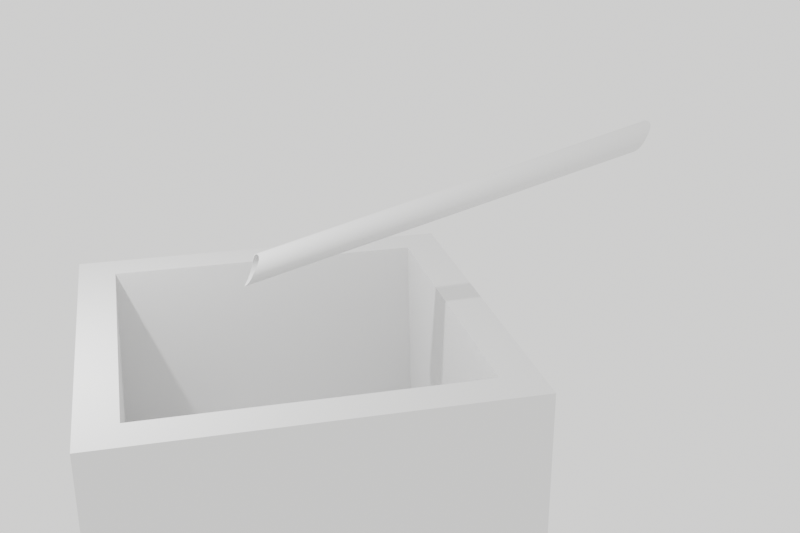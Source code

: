 # Source: fountain.blend  (saved by Blender 2.90.8; exported with 4.5.12 LTS)
import bpy
from mathutils import Matrix  # noqa: F401  (used for matrix-valued properties, if any)

bpy.ops.wm.read_factory_settings(use_empty=True)
scene = bpy.context.scene
scene.name = 'Scene'

# ---- collections
col_collection = bpy.data.collections.new('Collection'); scene.collection.children.link(col_collection)
col_mesh = bpy.data.collections.new('Mesh'); scene.collection.children.link(col_mesh)
col_rig = bpy.data.collections.new('Rig'); scene.collection.children.link(col_rig)
col_extras = bpy.data.collections.new('Extras'); scene.collection.children.link(col_extras)

# ---- materials (node trees are filled in below, after node groups)
mat_liquid_domain_material_005 = bpy.data.materials.new('Liquid Domain Material.005')

# ---- material node trees
mat_liquid_domain_material_005.use_nodes = True; mat_liquid_domain_material_005.node_tree.nodes.clear()
_N = mat_liquid_domain_material_005.node_tree.nodes; _L = mat_liquid_domain_material_005.node_tree.links
n0 = _N.new('ShaderNodeOutputMaterial'); n0.name = 'Material Output'; n0.location = (1200, 150)
n1 = _N.new('ShaderNodeBsdfGlass'); n1.name = 'Glass BSDF'; n1.location = (800, 150)
n1.distribution = 'BECKMANN'
n1.inputs[2].default_value = 1.33
n2 = _N.new('ShaderNodeVolumeAbsorption'); n2.name = 'Volume Absorption'; n2.location = (800, 300)
n2.inputs[0].default_value = (0.8, 0.9, 1.0, 1.0)
_L.new(n1.outputs[0], n0.inputs[0])
_L.new(n2.outputs[0], n0.inputs[1])
n0.is_active_output = True

# ---- world
world_world = bpy.data.worlds.new('World'); scene.world = world_world
world_world.use_nodes = True; world_world.node_tree.nodes.clear()
_N = world_world.node_tree.nodes; _L = world_world.node_tree.links
n0 = _N.new('ShaderNodeOutputWorld'); n0.name = 'World Output'; n0.location = (300, 300)
n1 = _N.new('ShaderNodeBackground'); n1.name = 'Background'; n1.location = (10, 300)
n1.inputs[0].default_value = (1.0, 0.9958, 0.9839, 1.0)
_L.new(n1.outputs[0], n0.inputs[0])
n0.is_active_output = True
world_world.color = (0.05088, 0.05088, 0.05088)
world_world.use_sun_shadow = False
world_world.sun_shadow_jitter_overblur = 0.0

# ---- cameras
cam_camera = bpy.data.cameras.new('Camera')
cam_camera.clip_end = 100.0
cam_camera.ortho_scale = 7.314

# ---- lights
light_light = bpy.data.lights.new('Light', 'POINT')
light_light.transmission_factor = 0.0
light_light.energy = 1000.0
light_light.shadow_soft_size = 0.1
light_light.shadow_maximum_resolution = 0.006
light_light.use_absolute_resolution = True

# ---- meshes
me_cylinder_001 = bpy.data.meshes.new('Cylinder.001')
me_cylinder_001.from_pydata([(-0.08676, -0.1746, -1.02), (-0.08676, -0.1746, 0.9801), (-0.147, -0.1281, -1.03), (-0.147, -0.1281, 0.9703), (-0.1848, -0.06208, -1.039), (-0.1848, -0.06208, 0.9613), (-0.1945, 0.01335, -1.045), (-0.1945, 0.01335, 0.9546), (-0.1746, 0.08675, -1.046), (-0.1746, 0.08675, 0.9541), (-0.1281, 0.147, -1.034), (-0.1281, 0.147, 0.9658), (-0.06208, 0.1848, -1.013), (-0.06209, 0.1848, 0.9875), (0.01335, 0.1945, -0.9898), (0.01335, 0.1945, 1.01), (0.08675, 0.1746, -0.9694), (0.08675, 0.1746, 1.031), (0.1469, 0.1281, -0.9493), (0.1469, 0.1281, 1.051), (0.1848, 0.06208, -0.9394), (0.1848, 0.06208, 1.061), (0.1945, -0.01335, -0.9454), (0.1945, -0.01335, 1.055), (0.1746, -0.08675, -0.9595), (0.1746, -0.08675, 1.04), (0.1281, -0.147, -0.9772), (0.1281, -0.147, 1.023), (0.06208, -0.1848, -0.9947), (0.06208, -0.1848, 1.005), (-0.01335, -0.1945, -1.009), (-0.01335, -0.1945, 0.9912), (-0.1191, -0.1543, -1.025), (-0.1191, -0.1543, 0.9751), (-0.08676, -0.1746, -0.01987), (-0.147, -0.1281, -0.02967), (-0.1691, -0.09693, -1.034), (-0.1691, -0.09693, 0.9657), (-0.1848, -0.06208, -0.03865), (-0.1933, -0.02484, -1.042), (-0.1933, -0.02484, 0.9575), (-0.1945, 0.01335, -0.04542), (-0.1881, 0.05103, -1.047), (-0.1881, 0.05103, 0.9531), (-0.1746, 0.08675, -0.0459), (-0.1543, 0.1191, -1.042), (-0.1543, 0.1191, 0.9584), (-0.1281, 0.147, -0.03421), (-0.09693, 0.1691, -1.024), (-0.09693, 0.1691, 0.9759), (-0.06209, 0.1848, -0.01253), (-0.02484, 0.1933, -1.001), (-0.02484, 0.1933, 0.9991), (0.01335, 0.1945, 0.01024), (0.05103, 0.1881, -0.9796), (0.05103, 0.1881, 1.02), (0.08675, 0.1746, 0.03055), (0.1191, 0.1543, -0.9589), (0.1191, 0.1543, 1.041), (0.1469, 0.1281, 0.05071), (0.1691, 0.09693, -0.9424), (0.1691, 0.09693, 1.058), (0.1848, 0.06208, 0.0606), (0.1933, 0.02484, -0.9408), (0.1933, 0.02484, 1.059), (0.1945, -0.01335, 0.05462), (0.1881, -0.05103, -0.9518), (0.1881, -0.05103, 1.048), (0.1746, -0.08675, 0.04046), (0.1543, -0.1191, -0.9682), (0.1543, -0.1191, 1.032), (0.1281, -0.147, 0.02278), (0.09693, -0.1691, -0.9862), (0.09693, -0.1691, 1.014), (0.06208, -0.1848, 0.005298), (0.02484, -0.1933, -1.002), (0.02484, -0.1933, 0.9978), (-0.01335, -0.1945, -0.00883), (-0.05103, -0.1881, -1.015), (-0.05103, -0.1881, 0.9854), (-0.1191, -0.1543, -0.02486), (-0.1691, -0.09693, -0.03431), (-0.1933, -0.02484, -0.04249), (-0.1881, 0.05103, -0.04688), (-0.1543, 0.1191, -0.04165), (-0.09693, 0.1691, -0.02408), (-0.02484, 0.1933, -0.0008545), (0.05103, 0.1881, 0.02045), (0.1191, 0.1543, 0.04112), (0.1691, 0.09693, 0.05758), (0.1933, 0.02484, 0.05922), (0.1881, -0.05103, 0.04818), (0.1543, -0.1191, 0.03184), (0.09693, -0.1691, 0.01377), (0.02484, -0.1933, -0.002237), (-0.05103, -0.1881, -0.01461), (-0.08223, -0.1656, -1.02), (-0.08238, -0.1656, 0.9801), (-0.1394, -0.1216, -1.03), (-0.1395, -0.1214, 0.9703), (-0.1753, -0.05896, -1.039), (-0.1753, -0.05884, 0.9613), (-0.1845, 0.01263, -1.045), (-0.1845, 0.0127, 0.9546), (-0.1656, 0.08234, -1.046), (-0.1656, 0.08227, 0.9541), (-0.1214, 0.1395, -1.034), (-0.1216, 0.1393, 0.9658), (-0.05872, 0.1754, -1.013), (-0.05908, 0.1752, 0.9875), (0.01284, 0.1845, -0.9898), (0.01249, 0.1845, 1.01), (0.08245, 0.1655, -0.9694), (0.08216, 0.1657, 1.031), (0.1395, 0.1214, -0.9493), (0.1393, 0.1216, 1.051), (0.1753, 0.05889, -0.9394), (0.1753, 0.05891, 1.061), (0.1845, -0.01258, -0.9454), (0.1845, -0.01276, 1.055), (0.1657, -0.08219, -0.9595), (0.1655, -0.08242, 1.04), (0.1216, -0.1393, -0.9772), (0.1214, -0.1395, 1.023), (0.05902, -0.1753, -0.9947), (0.05878, -0.1753, 1.005), (-0.01257, -0.1845, -1.009), (-0.01277, -0.1845, 0.9912), (-0.113, -0.1464, -1.025), (-0.1131, -0.1463, 0.9751), (-0.08231, -0.1656, -0.01987), (-0.1394, -0.1215, -0.02967), (-0.1604, -0.09202, -1.034), (-0.1605, -0.0919, 0.9657), (-0.1753, -0.0589, -0.03865), (-0.1834, -0.02362, -1.042), (-0.1834, -0.02351, 0.9575), (-0.1845, 0.01267, -0.04542), (-0.1785, 0.04841, -1.047), (-0.1785, 0.04842, 0.9531), (-0.1656, 0.0823, -0.0459), (-0.1463, 0.1131, -1.042), (-0.1464, 0.1129, 0.9584), (-0.1215, 0.1394, -0.03421), (-0.09181, 0.1605, -1.024), (-0.09211, 0.1603, 0.9759), (-0.0589, 0.1753, -0.01253), (-0.02339, 0.1834, -1.001), (-0.02375, 0.1834, 0.9991), (0.01267, 0.1845, 0.01024), (0.04857, 0.1784, -0.9796), (0.04825, 0.1785, 1.02), (0.0823, 0.1656, 0.03055), (0.1131, 0.1463, -0.9589), (0.1129, 0.1465, 1.041), (0.1394, 0.1215, 0.05071), (0.1605, 0.09189, -0.9424), (0.1604, 0.09203, 1.058), (0.1753, 0.0589, 0.0606), (0.1834, 0.02361, -0.9408), (0.1834, 0.02352, 1.059), (0.1845, -0.01267, 0.05462), (0.1785, -0.0483, -0.9518), (0.1784, -0.04852, 1.048), (0.1656, -0.0823, 0.04046), (0.1464, -0.1129, -0.9682), (0.1463, -0.1131, 1.032), (0.1215, -0.1394, 0.02278), (0.09208, -0.1604, -0.9862), (0.09184, -0.1605, 1.014), (0.0589, -0.1753, 0.005298), (0.02368, -0.1834, -1.002), (0.02345, -0.1834, 0.9978), (-0.01267, -0.1845, -0.00883), (-0.04833, -0.1785, -1.015), (-0.0485, -0.1784, 0.9854), (-0.113, -0.1464, -0.02486), (-0.1604, -0.09196, -0.03431), (-0.1834, -0.02357, -0.04249), (-0.1785, 0.04841, -0.04688), (-0.1464, 0.113, -0.04165), (-0.09196, 0.1604, -0.02408), (-0.02357, 0.1834, -0.0008545), (0.04841, 0.1785, 0.02045), (0.113, 0.1464, 0.04112), (0.1604, 0.09196, 0.05758), (0.1834, 0.02357, 0.05922), (0.1785, -0.04841, 0.04818), (0.1464, -0.113, 0.03184), (0.09196, -0.1604, 0.01377), (0.02357, -0.1834, -0.002237), (-0.04841, -0.1785, -0.01461), (-0.08676, -0.1746, -1.02), (-0.1191, -0.1543, -1.025), (-0.147, -0.1281, -1.03), (-0.147, -0.1281, 0.9703), (-0.1191, -0.1543, 0.9751), (-0.08676, -0.1746, 0.9801), (-0.1691, -0.09693, -1.034), (-0.1848, -0.06208, -1.039), (-0.1848, -0.06208, 0.9613), (-0.1691, -0.09693, 0.9657), (-0.1933, -0.02484, -1.042), (-0.1945, 0.01335, -1.045), (-0.1945, 0.01335, 0.9546), (-0.1933, -0.02484, 0.9575), (-0.1881, 0.05103, -1.047), (-0.1746, 0.08675, -1.046), (-0.1746, 0.08675, 0.9541), (-0.1881, 0.05103, 0.9531), (-0.1543, 0.1191, -1.042), (-0.1281, 0.147, -1.034), (-0.1281, 0.147, 0.9658), (-0.1543, 0.1191, 0.9584), (-0.09693, 0.1691, -1.024), (-0.06208, 0.1848, -1.013), (-0.06209, 0.1848, 0.9875), (-0.09693, 0.1691, 0.9759), (-0.02484, 0.1933, -1.001), (0.01335, 0.1945, -0.9898), (0.01335, 0.1945, 1.01), (-0.02484, 0.1933, 0.9991), (0.05103, 0.1881, -0.9796), (0.08675, 0.1746, -0.9694), (0.08675, 0.1746, 1.031), (0.05103, 0.1881, 1.02), (0.1191, 0.1543, -0.9589), (0.1469, 0.1281, -0.9493), (0.1469, 0.1281, 1.051), (0.1191, 0.1543, 1.041), (0.1691, 0.09693, -0.9424), (0.1848, 0.06208, -0.9394), (0.1848, 0.06208, 1.061), (0.1691, 0.09693, 1.058), (0.1933, 0.02484, -0.9408), (0.1945, -0.01335, -0.9454), (0.1945, -0.01335, 1.055), (0.1933, 0.02484, 1.059), (0.1881, -0.05103, -0.9518), (0.1746, -0.08675, -0.9595), (0.1746, -0.08675, 1.04), (0.1881, -0.05103, 1.048), (0.1543, -0.1191, -0.9682), (0.1281, -0.147, -0.9772), (0.1281, -0.147, 1.023), (0.1543, -0.1191, 1.032), (0.09693, -0.1691, -0.9862), (0.06208, -0.1848, -0.9947), (0.06208, -0.1848, 1.005), (0.09693, -0.1691, 1.014), (0.02484, -0.1933, -1.002), (-0.01335, -0.1945, -1.009), (-0.01335, -0.1945, 0.9912), (0.02484, -0.1933, 0.9978), (-0.05103, -0.1881, -1.015), (-0.05103, -0.1881, 0.9854), (-0.08223, -0.1656, -1.02), (-0.113, -0.1464, -1.025), (-0.1394, -0.1216, -1.03), (-0.1395, -0.1214, 0.9703), (-0.1131, -0.1463, 0.9751), (-0.08238, -0.1656, 0.9801), (-0.1604, -0.09202, -1.034), (-0.1753, -0.05896, -1.039), (-0.1753, -0.05884, 0.9613), (-0.1605, -0.0919, 0.9657), (-0.1834, -0.02362, -1.042), (-0.1845, 0.01263, -1.045), (-0.1845, 0.0127, 0.9546), (-0.1834, -0.02351, 0.9575), (-0.1785, 0.04841, -1.047), (-0.1656, 0.08234, -1.046), (-0.1656, 0.08227, 0.9541), (-0.1785, 0.04842, 0.9531), (-0.1463, 0.1131, -1.042), (-0.1214, 0.1395, -1.034), (-0.1216, 0.1393, 0.9658), (-0.1464, 0.1129, 0.9584), (-0.09181, 0.1605, -1.024), (-0.05872, 0.1754, -1.013), (-0.05908, 0.1752, 0.9875), (-0.09211, 0.1603, 0.9759), (-0.02339, 0.1834, -1.001), (0.01284, 0.1845, -0.9898), (0.01249, 0.1845, 1.01), (-0.02375, 0.1834, 0.9991), (0.04857, 0.1784, -0.9796), (0.08245, 0.1655, -0.9694), (0.08216, 0.1657, 1.031), (0.04825, 0.1785, 1.02), (0.1131, 0.1463, -0.9589), (0.1395, 0.1214, -0.9493), (0.1393, 0.1216, 1.051), (0.1129, 0.1465, 1.041), (0.1605, 0.09189, -0.9424), (0.1753, 0.05889, -0.9394), (0.1753, 0.05891, 1.061), (0.1604, 0.09203, 1.058), (0.1834, 0.02361, -0.9408), (0.1845, -0.01258, -0.9454), (0.1845, -0.01276, 1.055), (0.1834, 0.02352, 1.059), (0.1785, -0.0483, -0.9518), (0.1657, -0.08219, -0.9595), (0.1655, -0.08242, 1.04), (0.1784, -0.04852, 1.048), (0.1464, -0.1129, -0.9682), (0.1216, -0.1393, -0.9772), (0.1214, -0.1395, 1.023), (0.1463, -0.1131, 1.032), (0.09208, -0.1604, -0.9862), (0.05902, -0.1753, -0.9947), (0.05878, -0.1753, 1.005), (0.09184, -0.1605, 1.014), (0.02368, -0.1834, -1.002), (-0.01257, -0.1845, -1.009), (-0.01277, -0.1845, 0.9912), (0.02345, -0.1834, 0.9978), (-0.04833, -0.1785, -1.015), (-0.0485, -0.1784, 0.9854)], [], [(192, 34, 80, 193), (34, 197, 196, 80), (80, 196, 195, 35), (193, 80, 35, 194), (194, 35, 81, 198), (35, 195, 201, 81), (81, 201, 200, 38), (198, 81, 38, 199), (199, 38, 82, 202), (38, 200, 205, 82), (82, 205, 204, 41), (202, 82, 41, 203), (203, 41, 83, 206), (41, 204, 209, 83), (83, 209, 208, 44), (206, 83, 44, 207), (207, 44, 84, 210), (44, 208, 213, 84), (84, 213, 212, 47), (210, 84, 47, 211), (211, 47, 85, 214), (47, 212, 217, 85), (85, 217, 216, 50), (214, 85, 50, 215), (215, 50, 86, 218), (50, 216, 221, 86), (86, 221, 220, 53), (218, 86, 53, 219), (219, 53, 87, 222), (53, 220, 225, 87), (87, 225, 224, 56), (222, 87, 56, 223), (223, 56, 88, 226), (56, 224, 229, 88), (88, 229, 228, 59), (226, 88, 59, 227), (227, 59, 89, 230), (59, 228, 233, 89), (89, 233, 232, 62), (230, 89, 62, 231), (231, 62, 90, 234), (62, 232, 237, 90), (90, 237, 236, 65), (234, 90, 65, 235), (235, 65, 91, 238), (65, 236, 241, 91), (91, 241, 240, 68), (238, 91, 68, 239), (239, 68, 92, 242), (68, 240, 245, 92), (92, 245, 244, 71), (242, 92, 71, 243), (243, 71, 93, 246), (71, 244, 249, 93), (93, 249, 248, 74), (246, 93, 74, 247), (247, 74, 94, 250), (74, 248, 253, 94), (94, 253, 252, 77), (250, 94, 77, 251), (251, 77, 95, 254), (77, 252, 255, 95), (95, 255, 197, 34), (254, 95, 34, 192), (256, 257, 176, 130), (130, 176, 260, 261), (176, 131, 259, 260), (257, 258, 131, 176), (258, 262, 177, 131), (131, 177, 265, 259), (177, 134, 264, 265), (262, 263, 134, 177), (263, 266, 178, 134), (134, 178, 269, 264), (178, 137, 268, 269), (266, 267, 137, 178), (267, 270, 179, 137), (137, 179, 273, 268), (179, 140, 272, 273), (270, 271, 140, 179), (271, 274, 180, 140), (140, 180, 277, 272), (180, 143, 276, 277), (274, 275, 143, 180), (275, 278, 181, 143), (143, 181, 281, 276), (181, 146, 280, 281), (278, 279, 146, 181), (279, 282, 182, 146), (146, 182, 285, 280), (182, 149, 284, 285), (282, 283, 149, 182), (283, 286, 183, 149), (149, 183, 289, 284), (183, 152, 288, 289), (286, 287, 152, 183), (287, 290, 184, 152), (152, 184, 293, 288), (184, 155, 292, 293), (290, 291, 155, 184), (291, 294, 185, 155), (155, 185, 297, 292), (185, 158, 296, 297), (294, 295, 158, 185), (295, 298, 186, 158), (158, 186, 301, 296), (186, 161, 300, 301), (298, 299, 161, 186), (299, 302, 187, 161), (161, 187, 305, 300), (187, 164, 304, 305), (302, 303, 164, 187), (303, 306, 188, 164), (164, 188, 309, 304), (188, 167, 308, 309), (306, 307, 167, 188), (307, 310, 189, 167), (167, 189, 313, 308), (189, 170, 312, 313), (310, 311, 170, 189), (311, 314, 190, 170), (170, 190, 317, 312), (190, 173, 316, 317), (314, 315, 173, 190), (315, 318, 191, 173), (173, 191, 319, 316), (191, 130, 261, 319), (318, 256, 130, 191), (0, 32, 128, 96), (32, 2, 98, 128), (3, 33, 129, 99), (33, 1, 97, 129), (2, 36, 132, 98), (36, 4, 100, 132), (5, 37, 133, 101), (37, 3, 99, 133), (4, 39, 135, 100), (39, 6, 102, 135), (7, 40, 136, 103), (40, 5, 101, 136), (6, 42, 138, 102), (42, 8, 104, 138), (9, 43, 139, 105), (43, 7, 103, 139), (8, 45, 141, 104), (45, 10, 106, 141), (11, 46, 142, 107), (46, 9, 105, 142), (10, 48, 144, 106), (48, 12, 108, 144), (13, 49, 145, 109), (49, 11, 107, 145), (12, 51, 147, 108), (51, 14, 110, 147), (15, 52, 148, 111), (52, 13, 109, 148), (14, 54, 150, 110), (54, 16, 112, 150), (17, 55, 151, 113), (55, 15, 111, 151), (16, 57, 153, 112), (57, 18, 114, 153), (19, 58, 154, 115), (58, 17, 113, 154), (18, 60, 156, 114), (60, 20, 116, 156), (21, 61, 157, 117), (61, 19, 115, 157), (20, 63, 159, 116), (63, 22, 118, 159), (23, 64, 160, 119), (64, 21, 117, 160), (22, 66, 162, 118), (66, 24, 120, 162), (25, 67, 163, 121), (67, 23, 119, 163), (24, 69, 165, 120), (69, 26, 122, 165), (27, 70, 166, 123), (70, 25, 121, 166), (26, 72, 168, 122), (72, 28, 124, 168), (29, 73, 169, 125), (73, 27, 123, 169), (28, 75, 171, 124), (75, 30, 126, 171), (31, 76, 172, 127), (76, 29, 125, 172), (30, 78, 174, 126), (78, 0, 96, 174), (1, 79, 175, 97), (79, 31, 127, 175)])
me_cylinder_001.polygons.foreach_set('use_smooth', [True] * 192)
_uv = me_cylinder_001.uv_layers.new(name='UVMap')
_uv.uv.foreach_set('vector', [1.0, 0.5, 1.0, 0.75, 0.9688, 0.75, 0.9688, 0.5, 1.0, 0.75, 1.0, 1.0, 0.9688, 1.0, 0.9688, 0.75, 0.9688, 0.75, 0.9688, 1.0, 0.9375, 1.0, 0.9375, 0.75, 0.9688, 0.5, 0.9688, 0.75, 0.9375, 0.75, 0.9375, 0.5, 0.9375, 0.5, 0.9375, 0.75, 0.9063, 0.75, 0.9063, 0.5, 0.9375, 0.75, 0.9375, 1.0, 0.9063, 1.0, 0.9063, 0.75, 0.9063, 0.75, 0.9063, 1.0, 0.875, 1.0, 0.875, 0.75, 0.9063, 0.5, 0.9063, 0.75, 0.875, 0.75, 0.875, 0.5, 0.875, 0.5, 0.875, 0.75, 0.8438, 0.75, 0.8438, 0.5, 0.875, 0.75, 0.875, 1.0, 0.8438, 1.0, 0.8438, 0.75, 0.8438, 0.75, 0.8438, 1.0, 0.8125, 1.0, 0.8125, 0.75, 0.8438, 0.5, 0.8438, 0.75, 0.8125, 0.75, 0.8125, 0.5, 0.8125, 0.5, 0.8125, 0.75, 0.7812, 0.75, 0.7813, 0.5, 0.8125, 0.75, 0.8125, 1.0, 0.7813, 1.0, 0.7812, 0.75, 0.7812, 0.75, 0.7813, 1.0, 0.75, 1.0, 0.75, 0.75, 0.7813, 0.5, 0.7812, 0.75, 0.75, 0.75, 0.75, 0.5, 0.75, 0.5, 0.75, 0.75, 0.7188, 0.75, 0.7188, 0.5, 0.75, 0.75, 0.75, 1.0, 0.7188, 1.0, 0.7188, 0.75, 0.7188, 0.75, 0.7188, 1.0, 0.6875, 1.0, 0.6875, 0.75, 0.7188, 0.5, 0.7188, 0.75, 0.6875, 0.75, 0.6875, 0.5, 0.6875, 0.5, 0.6875, 0.75, 0.6562, 0.75, 0.6563, 0.5, 0.6875, 0.75, 0.6875, 1.0, 0.6563, 1.0, 0.6562, 0.75, 0.6562, 0.75, 0.6563, 1.0, 0.625, 1.0, 0.625, 0.75, 0.6563, 0.5, 0.6562, 0.75, 0.625, 0.75, 0.625, 0.5, 0.625, 0.5, 0.625, 0.75, 0.5938, 0.75, 0.5938, 0.5, 0.625, 0.75, 0.625, 1.0, 0.5938, 1.0, 0.5938, 0.75, 0.5938, 0.75, 0.5938, 1.0, 0.5625, 1.0, 0.5625, 0.75, 0.5938, 0.5, 0.5938, 0.75, 0.5625, 0.75, 0.5625, 0.5, 0.5625, 0.5, 0.5625, 0.75, 0.5313, 0.75, 0.5313, 0.5, 0.5625, 0.75, 0.5625, 1.0, 0.5313, 1.0, 0.5313, 0.75, 0.5313, 0.75, 0.5313, 1.0, 0.5, 1.0, 0.5, 0.75, 0.5313, 0.5, 0.5313, 0.75, 0.5, 0.75, 0.5, 0.5, 0.5, 0.5, 0.5, 0.75, 0.4688, 0.75, 0.4688, 0.5, 0.5, 0.75, 0.5, 1.0, 0.4688, 1.0, 0.4688, 0.75, 0.4688, 0.75, 0.4688, 1.0, 0.4375, 1.0, 0.4375, 0.75, 0.4688, 0.5, 0.4688, 0.75, 0.4375, 0.75, 0.4375, 0.5, 0.4375, 0.5, 0.4375, 0.75, 0.4063, 0.75, 0.4063, 0.5, 0.4375, 0.75, 0.4375, 1.0, 0.4063, 1.0, 0.4063, 0.75, 0.4063, 0.75, 0.4063, 1.0, 0.375, 1.0, 0.375, 0.75, 0.4063, 0.5, 0.4063, 0.75, 0.375, 0.75, 0.375, 0.5, 0.375, 0.5, 0.375, 0.75, 0.3438, 0.75, 0.3438, 0.5, 0.375, 0.75, 0.375, 1.0, 0.3438, 1.0, 0.3438, 0.75, 0.3438, 0.75, 0.3438, 1.0, 0.3125, 1.0, 0.3125, 0.75, 0.3438, 0.5, 0.3438, 0.75, 0.3125, 0.75, 0.3125, 0.5, 0.3125, 0.5, 0.3125, 0.75, 0.2813, 0.75, 0.2813, 0.5, 0.3125, 0.75, 0.3125, 1.0, 0.2813, 1.0, 0.2813, 0.75, 0.2813, 0.75, 0.2813, 1.0, 0.25, 1.0, 0.25, 0.75, 0.2813, 0.5, 0.2813, 0.75, 0.25, 0.75, 0.25, 0.5, 0.25, 0.5, 0.25, 0.75, 0.2188, 0.75, 0.2188, 0.5, 0.25, 0.75, 0.25, 1.0, 0.2188, 1.0, 0.2188, 0.75, 0.2188, 0.75, 0.2188, 1.0, 0.1875, 1.0, 0.1875, 0.75, 0.2188, 0.5, 0.2188, 0.75, 0.1875, 0.75, 0.1875, 0.5, 0.1875, 0.5, 0.1875, 0.75, 0.1563, 0.75, 0.1563, 0.5, 0.1875, 0.75, 0.1875, 1.0, 0.1563, 1.0, 0.1563, 0.75, 0.1563, 0.75, 0.1563, 1.0, 0.125, 1.0, 0.125, 0.75, 0.1563, 0.5, 0.1563, 0.75, 0.125, 0.75, 0.125, 0.5, 0.125, 0.5, 0.125, 0.75, 0.09375, 0.75, 0.09375, 0.5, 0.125, 0.75, 0.125, 1.0, 0.09375, 1.0, 0.09375, 0.75, 0.09375, 0.75, 0.09375, 1.0, 0.0625, 1.0, 0.0625, 0.75, 0.09375, 0.5, 0.09375, 0.75, 0.0625, 0.75, 0.0625, 0.5, 0.0625, 0.5, 0.0625, 0.75, 0.03125, 0.75, 0.03125, 0.5, 0.0625, 0.75, 0.0625, 1.0, 0.03125, 1.0, 0.03125, 0.75, 0.03125, 0.75, 0.03125, 1.0, 0.0, 1.0, 0.0, 0.75, 0.03125, 0.5, 0.03125, 0.75, 0.0, 0.75, 0.0, 0.5, 1.0, 0.5, 0.9688, 0.5, 0.9688, 0.75, 1.0, 0.75, 1.0, 0.75, 0.9688, 0.75, 0.9688, 1.0, 1.0, 1.0, 0.9688, 0.75, 0.9375, 0.75, 0.9375, 1.0, 0.9688, 1.0, 0.9688, 0.5, 0.9375, 0.5, 0.9375, 0.75, 0.9688, 0.75, 0.9375, 0.5, 0.9063, 0.5, 0.9063, 0.75, 0.9375, 0.75, 0.9375, 0.75, 0.9063, 0.75, 0.9063, 1.0, 0.9375, 1.0, 0.9063, 0.75, 0.875, 0.75, 0.875, 1.0, 0.9063, 1.0, 0.9063, 0.5, 0.875, 0.5, 0.875, 0.75, 0.9063, 0.75, 0.875, 0.5, 0.8438, 0.5, 0.8438, 0.75, 0.875, 0.75, 0.875, 0.75, 0.8438, 0.75, 0.8438, 1.0, 0.875, 1.0, 0.8438, 0.75, 0.8125, 0.75, 0.8125, 1.0, 0.8438, 1.0, 0.8438, 0.5, 0.8125, 0.5, 0.8125, 0.75, 0.8438, 0.75, 0.8125, 0.5, 0.7813, 0.5, 0.7812, 0.75, 0.8125, 0.75, 0.8125, 0.75, 0.7812, 0.75, 0.7813, 1.0, 0.8125, 1.0, 0.7812, 0.75, 0.75, 0.75, 0.75, 1.0, 0.7813, 1.0, 0.7813, 0.5, 0.75, 0.5, 0.75, 0.75, 0.7812, 0.75, 0.75, 0.5, 0.7188, 0.5, 0.7188, 0.75, 0.75, 0.75, 0.75, 0.75, 0.7188, 0.75, 0.7188, 1.0, 0.75, 1.0, 0.7188, 0.75, 0.6875, 0.75, 0.6875, 1.0, 0.7188, 1.0, 0.7188, 0.5, 0.6875, 0.5, 0.6875, 0.75, 0.7188, 0.75, 0.6875, 0.5, 0.6563, 0.5, 0.6562, 0.75, 0.6875, 0.75, 0.6875, 0.75, 0.6562, 0.75, 0.6563, 1.0, 0.6875, 1.0, 0.6562, 0.75, 0.625, 0.75, 0.625, 1.0, 0.6563, 1.0, 0.6563, 0.5, 0.625, 0.5, 0.625, 0.75, 0.6562, 0.75, 0.625, 0.5, 0.5938, 0.5, 0.5938, 0.75, 0.625, 0.75, 0.625, 0.75, 0.5938, 0.75, 0.5938, 1.0, 0.625, 1.0, 0.5938, 0.75, 0.5625, 0.75, 0.5625, 1.0, 0.5938, 1.0, 0.5938, 0.5, 0.5625, 0.5, 0.5625, 0.75, 0.5938, 0.75, 0.5625, 0.5, 0.5313, 0.5, 0.5313, 0.75, 0.5625, 0.75, 0.5625, 0.75, 0.5313, 0.75, 0.5313, 1.0, 0.5625, 1.0, 0.5313, 0.75, 0.5, 0.75, 0.5, 1.0, 0.5313, 1.0, 0.5313, 0.5, 0.5, 0.5, 0.5, 0.75, 0.5313, 0.75, 0.5, 0.5, 0.4688, 0.5, 0.4688, 0.75, 0.5, 0.75, 0.5, 0.75, 0.4688, 0.75, 0.4688, 1.0, 0.5, 1.0, 0.4688, 0.75, 0.4375, 0.75, 0.4375, 1.0, 0.4688, 1.0, 0.4688, 0.5, 0.4375, 0.5, 0.4375, 0.75, 0.4688, 0.75, 0.4375, 0.5, 0.4063, 0.5, 0.4063, 0.75, 0.4375, 0.75, 0.4375, 0.75, 0.4063, 0.75, 0.4063, 1.0, 0.4375, 1.0, 0.4063, 0.75, 0.375, 0.75, 0.375, 1.0, 0.4063, 1.0, 0.4063, 0.5, 0.375, 0.5, 0.375, 0.75, 0.4063, 0.75, 0.375, 0.5, 0.3438, 0.5, 0.3438, 0.75, 0.375, 0.75, 0.375, 0.75, 0.3438, 0.75, 0.3438, 1.0, 0.375, 1.0, 0.3438, 0.75, 0.3125, 0.75, 0.3125, 1.0, 0.3438, 1.0, 0.3438, 0.5, 0.3125, 0.5, 0.3125, 0.75, 0.3438, 0.75, 0.3125, 0.5, 0.2813, 0.5, 0.2813, 0.75, 0.3125, 0.75, 0.3125, 0.75, 0.2813, 0.75, 0.2813, 1.0, 0.3125, 1.0, 0.2813, 0.75, 0.25, 0.75, 0.25, 1.0, 0.2813, 1.0, 0.2813, 0.5, 0.25, 0.5, 0.25, 0.75, 0.2813, 0.75, 0.25, 0.5, 0.2188, 0.5, 0.2188, 0.75, 0.25, 0.75, 0.25, 0.75, 0.2188, 0.75, 0.2188, 1.0, 0.25, 1.0, 0.2188, 0.75, 0.1875, 0.75, 0.1875, 1.0, 0.2188, 1.0, 0.2188, 0.5, 0.1875, 0.5, 0.1875, 0.75, 0.2188, 0.75, 0.1875, 0.5, 0.1563, 0.5, 0.1563, 0.75, 0.1875, 0.75, 0.1875, 0.75, 0.1563, 0.75, 0.1563, 1.0, 0.1875, 1.0, 0.1563, 0.75, 0.125, 0.75, 0.125, 1.0, 0.1563, 1.0, 0.1563, 0.5, 0.125, 0.5, 0.125, 0.75, 0.1563, 0.75, 0.125, 0.5, 0.09375, 0.5, 0.09375, 0.75, 0.125, 0.75, 0.125, 0.75, 0.09375, 0.75, 0.09375, 1.0, 0.125, 1.0, 0.09375, 0.75, 0.0625, 0.75, 0.0625, 1.0, 0.09375, 1.0, 0.09375, 0.5, 0.0625, 0.5, 0.0625, 0.75, 0.09375, 0.75, 0.0625, 0.5, 0.03125, 0.5, 0.03125, 0.75, 0.0625, 0.75, 0.0625, 0.75, 0.03125, 0.75, 0.03125, 1.0, 0.0625, 1.0, 0.03125, 0.75, 0.0, 0.75, 0.0, 1.0, 0.03125, 1.0, 0.03125, 0.5, 0.0, 0.5, 0.0, 0.75, 0.03125, 0.75, 1.0, 0.5, 0.9688, 0.5, 0.9688, 0.5, 1.0, 0.5, 0.9688, 0.5, 0.9375, 0.5, 0.9375, 0.5, 0.9688, 0.5, 0.9375, 1.0, 0.9688, 1.0, 0.9688, 1.0, 0.9375, 1.0, 0.9688, 1.0, 1.0, 1.0, 1.0, 1.0, 0.9688, 1.0, 0.9375, 0.5, 0.9063, 0.5, 0.9063, 0.5, 0.9375, 0.5, 0.9063, 0.5, 0.875, 0.5, 0.875, 0.5, 0.9063, 0.5, 0.875, 1.0, 0.9063, 1.0, 0.9063, 1.0, 0.875, 1.0, 0.9063, 1.0, 0.9375, 1.0, 0.9375, 1.0, 0.9063, 1.0, 0.875, 0.5, 0.8438, 0.5, 0.8438, 0.5, 0.875, 0.5, 0.8438, 0.5, 0.8125, 0.5, 0.8125, 0.5, 0.8438, 0.5, 0.8125, 1.0, 0.8438, 1.0, 0.8438, 1.0, 0.8125, 1.0, 0.8438, 1.0, 0.875, 1.0, 0.875, 1.0, 0.8438, 1.0, 0.8125, 0.5, 0.7813, 0.5, 0.7813, 0.5, 0.8125, 0.5, 0.7813, 0.5, 0.75, 0.5, 0.75, 0.5, 0.7813, 0.5, 0.75, 1.0, 0.7813, 1.0, 0.7813, 1.0, 0.75, 1.0, 0.7813, 1.0, 0.8125, 1.0, 0.8125, 1.0, 0.7813, 1.0, 0.75, 0.5, 0.7188, 0.5, 0.7188, 0.5, 0.75, 0.5, 0.7188, 0.5, 0.6875, 0.5, 0.6875, 0.5, 0.7188, 0.5, 0.6875, 1.0, 0.7188, 1.0, 0.7188, 1.0, 0.6875, 1.0, 0.7188, 1.0, 0.75, 1.0, 0.75, 1.0, 0.7188, 1.0, 0.6875, 0.5, 0.6563, 0.5, 0.6563, 0.5, 0.6875, 0.5, 0.6563, 0.5, 0.625, 0.5, 0.625, 0.5, 0.6563, 0.5, 0.625, 1.0, 0.6563, 1.0, 0.6563, 1.0, 0.625, 1.0, 0.6563, 1.0, 0.6875, 1.0, 0.6875, 1.0, 0.6563, 1.0, 0.625, 0.5, 0.5938, 0.5, 0.5938, 0.5, 0.625, 0.5, 0.5938, 0.5, 0.5625, 0.5, 0.5625, 0.5, 0.5938, 0.5, 0.5625, 1.0, 0.5938, 1.0, 0.5938, 1.0, 0.5625, 1.0, 0.5938, 1.0, 0.625, 1.0, 0.625, 1.0, 0.5938, 1.0, 0.5625, 0.5, 0.5313, 0.5, 0.5313, 0.5, 0.5625, 0.5, 0.5313, 0.5, 0.5, 0.5, 0.5, 0.5, 0.5313, 0.5, 0.5, 1.0, 0.5313, 1.0, 0.5313, 1.0, 0.5, 1.0, 0.5313, 1.0, 0.5625, 1.0, 0.5625, 1.0, 0.5313, 1.0, 0.5, 0.5, 0.4688, 0.5, 0.4688, 0.5, 0.5, 0.5, 0.4688, 0.5, 0.4375, 0.5, 0.4375, 0.5, 0.4688, 0.5, 0.4375, 1.0, 0.4688, 1.0, 0.4688, 1.0, 0.4375, 1.0, 0.4688, 1.0, 0.5, 1.0, 0.5, 1.0, 0.4688, 1.0, 0.4375, 0.5, 0.4063, 0.5, 0.4063, 0.5, 0.4375, 0.5, 0.4063, 0.5, 0.375, 0.5, 0.375, 0.5, 0.4063, 0.5, 0.375, 1.0, 0.4063, 1.0, 0.4063, 1.0, 0.375, 1.0, 0.4063, 1.0, 0.4375, 1.0, 0.4375, 1.0, 0.4063, 1.0, 0.375, 0.5, 0.3438, 0.5, 0.3438, 0.5, 0.375, 0.5, 0.3438, 0.5, 0.3125, 0.5, 0.3125, 0.5, 0.3438, 0.5, 0.3125, 1.0, 0.3438, 1.0, 0.3438, 1.0, 0.3125, 1.0, 0.3438, 1.0, 0.375, 1.0, 0.375, 1.0, 0.3438, 1.0, 0.3125, 0.5, 0.2813, 0.5, 0.2813, 0.5, 0.3125, 0.5, 0.2813, 0.5, 0.25, 0.5, 0.25, 0.5, 0.2813, 0.5, 0.25, 1.0, 0.2813, 1.0, 0.2813, 1.0, 0.25, 1.0, 0.2813, 1.0, 0.3125, 1.0, 0.3125, 1.0, 0.2813, 1.0, 0.25, 0.5, 0.2188, 0.5, 0.2188, 0.5, 0.25, 0.5, 0.2188, 0.5, 0.1875, 0.5, 0.1875, 0.5, 0.2188, 0.5, 0.1875, 1.0, 0.2188, 1.0, 0.2188, 1.0, 0.1875, 1.0, 0.2188, 1.0, 0.25, 1.0, 0.25, 1.0, 0.2188, 1.0, 0.1875, 0.5, 0.1563, 0.5, 0.1563, 0.5, 0.1875, 0.5, 0.1563, 0.5, 0.125, 0.5, 0.125, 0.5, 0.1563, 0.5, 0.125, 1.0, 0.1563, 1.0, 0.1563, 1.0, 0.125, 1.0, 0.1563, 1.0, 0.1875, 1.0, 0.1875, 1.0, 0.1563, 1.0, 0.125, 0.5, 0.09375, 0.5, 0.09375, 0.5, 0.125, 0.5, 0.09375, 0.5, 0.0625, 0.5, 0.0625, 0.5, 0.09375, 0.5, 0.0625, 1.0, 0.09375, 1.0, 0.09375, 1.0, 0.0625, 1.0, 0.09375, 1.0, 0.125, 1.0, 0.125, 1.0, 0.09375, 1.0, 0.0625, 0.5, 0.03125, 0.5, 0.03125, 0.5, 0.0625, 0.5, 0.03125, 0.5, 0.0, 0.5, 0.0, 0.5, 0.03125, 0.5, 0.0, 1.0, 0.03125, 1.0, 0.03125, 1.0, 0.0, 1.0, 0.03125, 1.0, 0.0625, 1.0, 0.0625, 1.0, 0.03125, 1.0])
me_cylinder_001.use_remesh_fix_poles = True
me_cylinder_001.use_remesh_preserve_attributes = False
me_cylinder_001.use_mirror_vertex_groups = False
me_cylinder_001.update()
me_cube_006 = bpy.data.meshes.new('Cube.006')
me_cube_006.from_pydata([(-1.0, -1.0, -1.0), (-1.0, -1.0, 1.0), (-1.0, 1.0, -1.0), (-1.0, 1.0, 1.0), (1.0, -1.0, -1.0), (1.0, -1.0, 1.0), (1.0, 1.0, -1.0), (1.0, 1.0, 1.0)], [], [(0, 1, 3, 2), (2, 3, 7, 6), (6, 7, 5, 4), (4, 5, 1, 0), (2, 6, 4, 0), (7, 3, 1, 5)])
me_cube_006.polygons.foreach_set('use_smooth', [True] * 6)
_uv = me_cube_006.uv_layers.new(name='UVMap')
_uv.uv.foreach_set('vector', [0.375, 0.0, 0.625, 0.0, 0.625, 0.25, 0.375, 0.25, 0.375, 0.25, 0.625, 0.25, 0.625, 0.5, 0.375, 0.5, 0.375, 0.5, 0.625, 0.5, 0.625, 0.75, 0.375, 0.75, 0.375, 0.75, 0.625, 0.75, 0.625, 1.0, 0.375, 1.0, 0.125, 0.5, 0.375, 0.5, 0.375, 0.75, 0.125, 0.75, 0.625, 0.5, 0.875, 0.5, 0.875, 0.75, 0.625, 0.75])
me_cube_006.materials.append(mat_liquid_domain_material_005)
me_cube_006.use_remesh_fix_poles = True
me_cube_006.use_remesh_preserve_attributes = False
me_cube_006.use_mirror_vertex_groups = False
me_cube_006.update()
me_cylinder_002 = bpy.data.meshes.new('Cylinder.002')
me_cylinder_002.from_pydata([(-0.08231, -0.1656, -0.01987), (-0.1394, -0.1215, -0.02967), (-0.1753, -0.0589, -0.03865), (-0.1845, 0.01267, -0.04542), (-0.1656, 0.0823, -0.0459), (-0.1215, 0.1394, -0.03421), (-0.0589, 0.1753, -0.01253), (0.01267, 0.1845, 0.01024), (0.0823, 0.1656, 0.03055), (0.1394, 0.1215, 0.05071), (0.1753, 0.0589, 0.0606), (0.1845, -0.01267, 0.05462), (0.1656, -0.0823, 0.04046), (0.1215, -0.1394, 0.02278), (0.0589, -0.1753, 0.005298), (-0.01267, -0.1845, -0.00883), (-0.113, -0.1464, -0.02486), (-0.1604, -0.09196, -0.03431), (-0.1834, -0.02357, -0.04249), (-0.1785, 0.04841, -0.04688), (-0.1464, 0.113, -0.04165), (-0.09196, 0.1604, -0.02408), (-0.02357, 0.1834, -0.0008545), (0.04841, 0.1785, 0.02045), (0.113, 0.1464, 0.04112), (0.1604, 0.09196, 0.05758), (0.1834, 0.02357, 0.05922), (0.1785, -0.04841, 0.04818), (0.1464, -0.113, 0.03184), (0.09196, -0.1604, 0.01377), (0.02357, -0.1834, -0.002237), (-0.04841, -0.1785, -0.01461)], [], [(31, 0, 16, 1, 17, 2, 18, 3, 19, 4, 20, 5, 21, 6, 22, 7, 23, 8, 24, 9, 25, 10, 26, 11, 27, 12, 28, 13, 29, 14, 30, 15)])
_uv = me_cylinder_002.uv_layers.new(name='UVMap')
_uv.uv.foreach_set('vector', [0.0, 0.0, 0.0, 0.0, 0.0, 0.0, 0.0, 0.0, 0.0, 0.0, 0.0, 0.0, 0.0, 0.0, 0.0, 0.0, 0.0, 0.0, 0.0, 0.0, 0.0, 0.0, 0.0, 0.0, 0.0, 0.0, 0.0, 0.0, 0.0, 0.0, 0.0, 0.0, 0.0, 0.0, 0.0, 0.0, 0.0, 0.0, 0.0, 0.0, 0.0, 0.0, 0.0, 0.0, 0.0, 0.0, 0.0, 0.0, 0.0, 0.0, 0.0, 0.0, 0.0, 0.0, 0.0, 0.0, 0.0, 0.0, 0.0, 0.0, 0.0, 0.0, 0.0, 0.0])
me_cylinder_002.use_remesh_fix_poles = True
me_cylinder_002.use_remesh_preserve_attributes = False
me_cylinder_002.use_mirror_vertex_groups = False
me_cylinder_002.update()
me_plane = bpy.data.meshes.new('Plane')
me_plane.from_pydata([(-1.0, -1.0, 0.0), (1.0, -1.0, 0.0), (-1.0, 1.0, 0.0), (1.0, 1.0, 0.0), (-1.0, -1.0, 1.218), (1.0, -1.0, 1.218), (-1.0, 1.0, 1.218), (1.0, 1.0, 1.218)], [], [(0, 2, 3, 1), (0, 1, 5, 4), (1, 3, 7, 5), (2, 0, 4, 6), (3, 2, 6, 7)])
_uv = me_plane.uv_layers.new(name='UVMap')
_uv.uv.foreach_set('vector', [0.0, 0.0, 0.0, 1.0, 1.0, 1.0, 1.0, 0.0, 0.0, 0.0, 1.0, 0.0, 1.0, 0.0, 0.0, 0.0, 1.0, 0.0, 1.0, 1.0, 1.0, 1.0, 1.0, 0.0, 0.0, 1.0, 0.0, 0.0, 0.0, 0.0, 0.0, 1.0, 1.0, 1.0, 0.0, 1.0, 0.0, 1.0, 1.0, 1.0])
me_plane.use_remesh_fix_poles = True
me_plane.use_remesh_preserve_attributes = False
me_plane.use_mirror_vertex_groups = False
me_plane.update()

# ---- objects
ob_light = bpy.data.objects.new('Light', light_light)
ob_camera = bpy.data.objects.new('Camera', cam_camera)
ob_cylinder = bpy.data.objects.new('Cylinder', me_cylinder_001)
ob_liquid_domain = bpy.data.objects.new('Liquid Domain', me_cube_006)
ob_water_source = bpy.data.objects.new('water source', me_cylinder_002)
ob_plane = bpy.data.objects.new('Plane', me_plane)

# ---- transforms, parenting, visibility, modifiers, constraints
ob_light.location = (4.076, 1.005, 5.904)
ob_light.rotation_euler = (0.6503, 0.05522, 1.866)
ob_light.lock_rotations_4d = False
ob_light.empty_display_type = 'ARROWS'
ob_light.color = (0.0, 0.0, 0.0, 0.0)
ob_light.lineart.crease_threshold = 0.0
ob_camera.location = (1.969, 14.73, 8.647)
ob_camera.rotation_euler = (1.182, -3.628e-06, 2.898)
ob_camera.lock_rotations_4d = False
ob_camera.empty_display_type = 'ARROWS'
ob_camera.color = (0.0, 0.0, 0.0, 0.0)
ob_camera.display_type = 'WIRE'
ob_camera.lineart.crease_threshold = 0.0
ob_cylinder.location = (-2.459, 0.0, 3.387)
ob_cylinder.rotation_euler = (-0.0, 1.833, -0.0)
ob_cylinder.scale = (1.0, 1.0, 3.038)
ob_cylinder.display_type = 'SOLID'
ob_cylinder.lineart.crease_threshold = 0.0
_m = ob_cylinder.modifiers.new('Fluid', 'FLUID')
_m.fluid_type = 'FLOW'
ob_liquid_domain.location = (0.0, 0.0, 1.118)
ob_liquid_domain.scale = (3.04, 3.008, 3.051)
ob_liquid_domain.display_type = 'SOLID'
ob_liquid_domain.lineart.crease_threshold = 0.0
_m = ob_liquid_domain.modifiers.new('Fluid', 'FLUID')
_m.fluid_type = 'DOMAIN'
_m = ob_liquid_domain.modifiers.new('Liquid Particle System', 'PARTICLE_SYSTEM')
_m = ob_liquid_domain.modifiers.new('Spray Particle System', 'PARTICLE_SYSTEM')
ob_water_source.location = (-2.459, 0.0, 3.387)
ob_water_source.rotation_euler = (-0.0, 1.833, -0.0)
ob_water_source.scale = (0.9381, 0.9381, 2.85)
ob_water_source.display_type = 'WIRE'
ob_water_source.lineart.crease_threshold = 0.0
_m = ob_water_source.modifiers.new('Fluid', 'FLUID')
_m.fluid_type = 'FLOW'
ob_plane.location = (0.0, 0.0, -1.926)
ob_plane.scale = (3.009, 3.009, 3.009)
ob_plane.lineart.crease_threshold = 0.0
_m = ob_plane.modifiers.new('Solidify', 'SOLIDIFY')
_m.thickness = 0.27

# ---- collection membership
col_collection.objects.link(ob_light)
col_collection.objects.link(ob_camera)
col_collection.objects.link(ob_cylinder)
col_collection.objects.link(ob_liquid_domain)
col_collection.objects.link(ob_water_source)
col_collection.objects.link(ob_plane)

# ---- scene / render settings (as saved in the file)
scene.camera = ob_camera
scene.frame_start = 1; scene.frame_end = 100; scene.frame_set(49)
scene.render.engine = 'CYCLES'
scene.render.resolution_x = 1080
scene.render.resolution_y = 720
scene.cycles.samples = 128
scene.cycles.sampling_pattern = 'TABULATED_SOBOL'
scene.cycles.use_adaptive_sampling = False
scene.cycles.use_light_tree = False
scene.view_settings.view_transform = 'Filmic'
bpy.context.view_layer.update()
